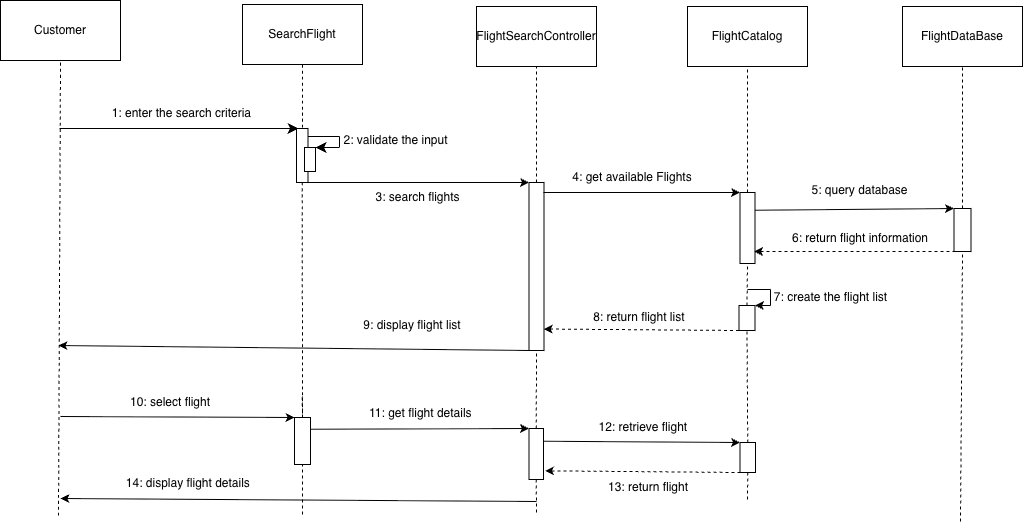

The diagram above was exported from draw.io. Its source (the exported page's mxGraphModel, read from the mxfile embedded in the PNG):
<mxGraphModel dx="1863" dy="1363" grid="0" gridSize="10" guides="1" tooltips="1" connect="1" arrows="1" fold="1" page="0" pageScale="1" pageWidth="3300" pageHeight="2339" math="0" shadow="0">
  <root>
    <mxCell id="0" />
    <mxCell id="1" parent="0" />
    <mxCell id="hgHBPK6sWqOyfeDvlTEA-1" parent="1" style="rounded=0;whiteSpace=wrap;html=1;" value="Customer" vertex="1">
      <mxGeometry height="60" width="120" x="-143" y="-57" as="geometry" />
    </mxCell>
    <mxCell id="hgHBPK6sWqOyfeDvlTEA-2" parent="1" style="rounded=0;whiteSpace=wrap;html=1;" value="SearchFlight" vertex="1">
      <mxGeometry height="60" width="120" x="99" y="-53" as="geometry" />
    </mxCell>
    <mxCell id="hgHBPK6sWqOyfeDvlTEA-3" parent="1" style="rounded=0;whiteSpace=wrap;html=1;" value="FlightCatalog" vertex="1">
      <mxGeometry height="60" width="120" x="544" y="-51" as="geometry" />
    </mxCell>
    <mxCell id="hgHBPK6sWqOyfeDvlTEA-4" parent="1" style="rounded=0;whiteSpace=wrap;html=1;" value="FlightSearchController" vertex="1">
      <mxGeometry height="60" width="120" x="333" y="-51" as="geometry" />
    </mxCell>
    <mxCell id="hgHBPK6sWqOyfeDvlTEA-5" parent="1" style="rounded=0;whiteSpace=wrap;html=1;" value="FlightDataBase" vertex="1">
      <mxGeometry height="60" width="120" x="759" y="-51" as="geometry" />
    </mxCell>
    <mxCell id="hgHBPK6sWqOyfeDvlTEA-6" edge="1" parent="1" style="endArrow=none;dashed=1;html=1;rounded=0;fontSize=12;startSize=8;endSize=8;curved=1;entryX=0.5;entryY=1;entryDx=0;entryDy=0;" target="hgHBPK6sWqOyfeDvlTEA-1" value="">
      <mxGeometry height="50" relative="1" width="50" as="geometry">
        <Array as="points" />
        <mxPoint x="-85" y="458" as="sourcePoint" />
        <mxPoint x="-85" y="47" as="targetPoint" />
      </mxGeometry>
    </mxCell>
    <mxCell id="hgHBPK6sWqOyfeDvlTEA-7" edge="1" parent="1" style="endArrow=none;dashed=1;html=1;rounded=0;fontSize=12;startSize=8;endSize=8;curved=1;entryX=0.5;entryY=1;entryDx=0;entryDy=0;" target="hgHBPK6sWqOyfeDvlTEA-2" value="">
      <mxGeometry height="50" relative="1" width="50" as="geometry">
        <mxPoint x="159" y="70" as="sourcePoint" />
        <mxPoint x="107" y="177" as="targetPoint" />
      </mxGeometry>
    </mxCell>
    <mxCell id="hgHBPK6sWqOyfeDvlTEA-8" edge="1" parent="1" style="endArrow=classic;html=1;rounded=0;fontSize=12;startSize=8;endSize=8;curved=1;" value="">
      <mxGeometry height="50" relative="1" width="50" as="geometry">
        <mxPoint x="-84" y="71" as="sourcePoint" />
        <mxPoint x="155" y="71" as="targetPoint" />
      </mxGeometry>
    </mxCell>
    <mxCell id="hgHBPK6sWqOyfeDvlTEA-19" edge="1" parent="1" source="hgHBPK6sWqOyfeDvlTEA-9" style="edgeStyle=none;curved=1;rounded=0;orthogonalLoop=1;jettySize=auto;html=1;exitX=0.5;exitY=1;exitDx=0;exitDy=0;fontSize=12;startSize=8;endSize=8;endArrow=none;endFill=0;startArrow=none;startFill=0;dashed=1;">
      <mxGeometry relative="1" as="geometry">
        <mxPoint x="159" y="358" as="targetPoint" />
      </mxGeometry>
    </mxCell>
    <mxCell id="hgHBPK6sWqOyfeDvlTEA-9" parent="1" style="rounded=0;whiteSpace=wrap;html=1;" value="" vertex="1">
      <mxGeometry height="54" width="11.5" x="153" y="71" as="geometry" />
    </mxCell>
    <mxCell id="hgHBPK6sWqOyfeDvlTEA-10" parent="1" style="text;html=1;whiteSpace=wrap;strokeColor=none;fillColor=none;align=center;verticalAlign=middle;rounded=0;" value="1: enter the search criteria&amp;nbsp;" vertex="1">
      <mxGeometry height="30" width="148" x="-34" y="41" as="geometry" />
    </mxCell>
    <mxCell id="hgHBPK6sWqOyfeDvlTEA-14" edge="1" parent="1" source="hgHBPK6sWqOyfeDvlTEA-11" style="edgeStyle=none;curved=1;rounded=0;orthogonalLoop=1;jettySize=auto;html=1;exitX=1;exitY=0;exitDx=0;exitDy=0;fontSize=12;startSize=8;endSize=8;endArrow=none;endFill=0;startArrow=classic;startFill=1;">
      <mxGeometry relative="1" as="geometry">
        <mxPoint x="195.47368421052636" y="89.9473684210526" as="targetPoint" />
      </mxGeometry>
    </mxCell>
    <mxCell id="hgHBPK6sWqOyfeDvlTEA-11" parent="1" style="rounded=0;whiteSpace=wrap;html=1;" value="" vertex="1">
      <mxGeometry height="24" width="11" x="161" y="90" as="geometry" />
    </mxCell>
    <mxCell id="hgHBPK6sWqOyfeDvlTEA-12" edge="1" parent="1" style="endArrow=none;html=1;rounded=0;fontSize=12;startSize=8;endSize=8;curved=1;endFill=0;" value="">
      <mxGeometry height="50" relative="1" width="50" as="geometry">
        <mxPoint x="164.5" y="79" as="sourcePoint" />
        <mxPoint x="196" y="79" as="targetPoint" />
      </mxGeometry>
    </mxCell>
    <mxCell id="hgHBPK6sWqOyfeDvlTEA-15" edge="1" parent="1" style="endArrow=none;html=1;rounded=0;fontSize=12;startSize=8;endSize=8;curved=1;" value="">
      <mxGeometry height="50" relative="1" width="50" as="geometry">
        <mxPoint x="196" y="90" as="sourcePoint" />
        <mxPoint x="196" y="79" as="targetPoint" />
      </mxGeometry>
    </mxCell>
    <mxCell id="hgHBPK6sWqOyfeDvlTEA-17" parent="1" style="text;html=1;whiteSpace=wrap;strokeColor=none;fillColor=none;align=center;verticalAlign=middle;rounded=0;" value="2: validate the input" vertex="1">
      <mxGeometry height="30" width="123" x="191" y="68" as="geometry" />
    </mxCell>
    <mxCell id="MEb7ho2pJfPsSdD_21V8-3" edge="1" parent="1" source="hgHBPK6sWqOyfeDvlTEA-9" style="endArrow=classic;html=1;rounded=0;exitX=1;exitY=1;exitDx=0;exitDy=0;entryX=0;entryY=0;entryDx=0;entryDy=0;" target="MEb7ho2pJfPsSdD_21V8-7" value="">
      <mxGeometry height="50" relative="1" width="50" as="geometry">
        <mxPoint x="169" y="124" as="sourcePoint" />
        <mxPoint x="363" y="125" as="targetPoint" />
      </mxGeometry>
    </mxCell>
    <mxCell id="MEb7ho2pJfPsSdD_21V8-6" edge="1" parent="1" source="MEb7ho2pJfPsSdD_21V8-7" style="endArrow=none;dashed=1;html=1;rounded=0;entryX=0.5;entryY=1;entryDx=0;entryDy=0;exitX=0.5;exitY=0;exitDx=0;exitDy=0;" target="hgHBPK6sWqOyfeDvlTEA-4" value="">
      <mxGeometry height="50" relative="1" width="50" as="geometry">
        <mxPoint x="393" y="120" as="sourcePoint" />
        <mxPoint x="396" y="28" as="targetPoint" />
      </mxGeometry>
    </mxCell>
    <mxCell id="MEb7ho2pJfPsSdD_21V8-7" parent="1" style="rounded=0;whiteSpace=wrap;html=1;" value="" vertex="1">
      <mxGeometry height="168" width="15" x="385.5" y="125" as="geometry" />
    </mxCell>
    <mxCell id="MEb7ho2pJfPsSdD_21V8-9" parent="1" style="text;html=1;whiteSpace=wrap;strokeColor=none;fillColor=none;align=center;verticalAlign=middle;rounded=0;" value="3: search flights" vertex="1">
      <mxGeometry height="30" width="111" x="219" y="125" as="geometry" />
    </mxCell>
    <mxCell id="MEb7ho2pJfPsSdD_21V8-10" edge="1" parent="1" source="MEb7ho2pJfPsSdD_21V8-11" style="endArrow=none;dashed=1;html=1;rounded=0;entryX=0.5;entryY=1;entryDx=0;entryDy=0;exitX=0.5;exitY=0;exitDx=0;exitDy=0;" target="hgHBPK6sWqOyfeDvlTEA-3" value="">
      <mxGeometry height="50" relative="1" width="50" as="geometry">
        <mxPoint x="602" y="135" as="sourcePoint" />
        <mxPoint x="608" y="31" as="targetPoint" />
      </mxGeometry>
    </mxCell>
    <mxCell id="MEb7ho2pJfPsSdD_21V8-11" parent="1" style="rounded=0;whiteSpace=wrap;html=1;" value="" vertex="1">
      <mxGeometry height="71" width="15" x="596.5" y="135" as="geometry" />
    </mxCell>
    <mxCell id="MEb7ho2pJfPsSdD_21V8-13" edge="1" parent="1" style="endArrow=classic;html=1;rounded=0;entryX=0;entryY=0;entryDx=0;entryDy=0;" target="MEb7ho2pJfPsSdD_21V8-11" value="">
      <mxGeometry height="50" relative="1" width="50" as="geometry">
        <mxPoint x="400" y="135" as="sourcePoint" />
        <mxPoint x="448" y="90" as="targetPoint" />
      </mxGeometry>
    </mxCell>
    <mxCell id="MEb7ho2pJfPsSdD_21V8-14" parent="1" style="text;html=1;whiteSpace=wrap;strokeColor=none;fillColor=none;align=center;verticalAlign=middle;rounded=0;" value="4: get available Flights" vertex="1">
      <mxGeometry height="30" width="130" x="424" y="105" as="geometry" />
    </mxCell>
    <mxCell id="MEb7ho2pJfPsSdD_21V8-15" edge="1" parent="1" source="MEb7ho2pJfPsSdD_21V8-16" style="endArrow=none;dashed=1;html=1;rounded=0;entryX=0.5;entryY=1;entryDx=0;entryDy=0;exitX=0.5;exitY=0;exitDx=0;exitDy=0;" target="hgHBPK6sWqOyfeDvlTEA-5" value="">
      <mxGeometry height="50" relative="1" width="50" as="geometry">
        <mxPoint x="817" y="109" as="sourcePoint" />
        <mxPoint x="867" y="59" as="targetPoint" />
      </mxGeometry>
    </mxCell>
    <mxCell id="MEb7ho2pJfPsSdD_21V8-16" parent="1" style="rounded=0;whiteSpace=wrap;html=1;" value="" vertex="1">
      <mxGeometry height="43" width="17" x="810.5" y="151" as="geometry" />
    </mxCell>
    <mxCell id="MEb7ho2pJfPsSdD_21V8-17" edge="1" parent="1" source="MEb7ho2pJfPsSdD_21V8-11" style="endArrow=classic;html=1;rounded=0;exitX=1;exitY=0.25;exitDx=0;exitDy=0;entryX=0;entryY=0;entryDx=0;entryDy=0;" target="MEb7ho2pJfPsSdD_21V8-16" value="">
      <mxGeometry height="50" relative="1" width="50" as="geometry">
        <mxPoint x="657" y="159" as="sourcePoint" />
        <mxPoint x="836" y="137" as="targetPoint" />
      </mxGeometry>
    </mxCell>
    <mxCell id="MEb7ho2pJfPsSdD_21V8-18" parent="1" style="text;html=1;whiteSpace=wrap;strokeColor=none;fillColor=none;align=center;verticalAlign=middle;rounded=0;" value="5: query database" vertex="1">
      <mxGeometry height="30" width="105" x="664" y="118" as="geometry" />
    </mxCell>
    <mxCell id="MEb7ho2pJfPsSdD_21V8-20" edge="1" parent="1" source="MEb7ho2pJfPsSdD_21V8-11" style="endArrow=none;dashed=1;html=1;rounded=0;entryX=0.25;entryY=1;entryDx=0;entryDy=0;exitX=0.935;exitY=0.831;exitDx=0;exitDy=0;exitPerimeter=0;startArrow=classic;startFill=1;" target="MEb7ho2pJfPsSdD_21V8-16" value="">
      <mxGeometry height="50" relative="1" width="50" as="geometry">
        <mxPoint x="613" y="194" as="sourcePoint" />
        <mxPoint x="804" y="191" as="targetPoint" />
      </mxGeometry>
    </mxCell>
    <mxCell id="MEb7ho2pJfPsSdD_21V8-21" parent="1" style="text;html=1;whiteSpace=wrap;strokeColor=none;fillColor=none;align=center;verticalAlign=middle;rounded=0;" value="6: return flight information" vertex="1">
      <mxGeometry height="30" width="146" x="643.5" y="166" as="geometry" />
    </mxCell>
    <mxCell id="MEb7ho2pJfPsSdD_21V8-22" parent="1" style="rounded=0;whiteSpace=wrap;html=1;" value="" vertex="1">
      <mxGeometry height="25" width="16" x="595.5" y="248" as="geometry" />
    </mxCell>
    <mxCell id="MEb7ho2pJfPsSdD_21V8-23" edge="1" parent="1" source="MEb7ho2pJfPsSdD_21V8-22" style="endArrow=none;dashed=1;html=1;rounded=0;exitX=0.5;exitY=0;exitDx=0;exitDy=0;entryX=0.5;entryY=1;entryDx=0;entryDy=0;" target="MEb7ho2pJfPsSdD_21V8-11" value="">
      <mxGeometry height="50" relative="1" width="50" as="geometry">
        <mxPoint x="649" y="320" as="sourcePoint" />
        <mxPoint x="604" y="199" as="targetPoint" />
      </mxGeometry>
    </mxCell>
    <mxCell id="MEb7ho2pJfPsSdD_21V8-26" edge="1" parent="1" style="endArrow=none;html=1;rounded=0;endFill=0;" value="">
      <mxGeometry height="50" relative="1" width="50" as="geometry">
        <mxPoint x="604" y="232" as="sourcePoint" />
        <mxPoint x="627" y="232" as="targetPoint" />
      </mxGeometry>
    </mxCell>
    <mxCell id="MEb7ho2pJfPsSdD_21V8-27" edge="1" parent="1" style="endArrow=none;html=1;rounded=0;" value="">
      <mxGeometry height="50" relative="1" width="50" as="geometry">
        <mxPoint x="627" y="248" as="sourcePoint" />
        <mxPoint x="627" y="232" as="targetPoint" />
      </mxGeometry>
    </mxCell>
    <mxCell id="MEb7ho2pJfPsSdD_21V8-28" edge="1" parent="1" source="MEb7ho2pJfPsSdD_21V8-22" style="endArrow=none;html=1;rounded=0;exitX=1;exitY=0;exitDx=0;exitDy=0;endFill=0;startArrow=classic;startFill=1;" value="">
      <mxGeometry height="50" relative="1" width="50" as="geometry">
        <mxPoint x="604" y="309" as="sourcePoint" />
        <mxPoint x="627" y="248" as="targetPoint" />
      </mxGeometry>
    </mxCell>
    <mxCell id="MEb7ho2pJfPsSdD_21V8-29" parent="1" style="text;html=1;whiteSpace=wrap;strokeColor=none;fillColor=none;align=center;verticalAlign=middle;rounded=0;" value="7: create the flight list" vertex="1">
      <mxGeometry height="30" width="143" x="616" y="225" as="geometry" />
    </mxCell>
    <mxCell id="MEb7ho2pJfPsSdD_21V8-30" edge="1" parent="1" source="MEb7ho2pJfPsSdD_21V8-7" style="endArrow=none;dashed=1;html=1;rounded=0;entryX=0;entryY=1;entryDx=0;entryDy=0;startArrow=classic;startFill=1;exitX=0.98;exitY=0.872;exitDx=0;exitDy=0;exitPerimeter=0;" target="MEb7ho2pJfPsSdD_21V8-22" value="">
      <mxGeometry height="50" relative="1" width="50" as="geometry">
        <mxPoint x="401" y="270" as="sourcePoint" />
        <mxPoint x="627" y="319" as="targetPoint" />
      </mxGeometry>
    </mxCell>
    <mxCell id="MEb7ho2pJfPsSdD_21V8-31" parent="1" style="text;html=1;whiteSpace=wrap;strokeColor=none;fillColor=none;align=center;verticalAlign=middle;rounded=0;" value="8: return flight list&amp;nbsp;" vertex="1">
      <mxGeometry height="30" width="113" x="441" y="245.5" as="geometry" />
    </mxCell>
    <mxCell id="MEb7ho2pJfPsSdD_21V8-33" edge="1" parent="1" source="MEb7ho2pJfPsSdD_21V8-7" style="endArrow=classic;html=1;rounded=0;exitX=0;exitY=1;exitDx=0;exitDy=0;" value="">
      <mxGeometry height="50" relative="1" width="50" as="geometry">
        <mxPoint x="276" y="322" as="sourcePoint" />
        <mxPoint x="-85" y="288" as="targetPoint" />
      </mxGeometry>
    </mxCell>
    <mxCell id="MEb7ho2pJfPsSdD_21V8-34" parent="1" style="text;html=1;whiteSpace=wrap;strokeColor=none;fillColor=none;align=center;verticalAlign=middle;rounded=0;" value="9: display flight list" vertex="1">
      <mxGeometry height="30" width="116" x="211" y="253" as="geometry" />
    </mxCell>
    <mxCell id="MEb7ho2pJfPsSdD_21V8-35" edge="1" parent="1" source="MEb7ho2pJfPsSdD_21V8-38" style="endArrow=none;dashed=1;html=1;rounded=0;entryX=0.5;entryY=1;entryDx=0;entryDy=0;exitX=0.5;exitY=0;exitDx=0;exitDy=0;" value="">
      <mxGeometry height="50" relative="1" width="50" as="geometry">
        <mxPoint x="159" y="354" as="sourcePoint" />
        <mxPoint x="158.75" y="336.0000000000002" as="targetPoint" />
      </mxGeometry>
    </mxCell>
    <mxCell id="MEb7ho2pJfPsSdD_21V8-38" parent="1" style="rounded=0;whiteSpace=wrap;html=1;" value="" vertex="1">
      <mxGeometry height="47" width="16" x="151" y="360" as="geometry" />
    </mxCell>
    <mxCell id="MEb7ho2pJfPsSdD_21V8-39" edge="1" parent="1" style="endArrow=classic;html=1;rounded=0;entryX=0;entryY=0;entryDx=0;entryDy=0;" target="MEb7ho2pJfPsSdD_21V8-38" value="">
      <mxGeometry height="50" relative="1" width="50" as="geometry">
        <mxPoint x="-83" y="359" as="sourcePoint" />
        <mxPoint x="67" y="334" as="targetPoint" />
      </mxGeometry>
    </mxCell>
    <mxCell id="MEb7ho2pJfPsSdD_21V8-41" parent="1" style="text;html=1;whiteSpace=wrap;strokeColor=none;fillColor=none;align=center;verticalAlign=middle;rounded=0;" value="10: select flight" vertex="1">
      <mxGeometry height="30" width="86" x="-16" y="330" as="geometry" />
    </mxCell>
    <mxCell id="MEb7ho2pJfPsSdD_21V8-42" edge="1" parent="1" source="MEb7ho2pJfPsSdD_21V8-38" style="endArrow=classic;html=1;rounded=0;exitX=1;exitY=0.25;exitDx=0;exitDy=0;entryX=0;entryY=0;entryDx=0;entryDy=0;" target="MEb7ho2pJfPsSdD_21V8-44" value="">
      <mxGeometry height="50" relative="1" width="50" as="geometry">
        <mxPoint x="171" y="409" as="sourcePoint" />
        <mxPoint x="221" y="359" as="targetPoint" />
      </mxGeometry>
    </mxCell>
    <mxCell id="MEb7ho2pJfPsSdD_21V8-43" edge="1" parent="1" source="MEb7ho2pJfPsSdD_21V8-44" style="endArrow=none;dashed=1;html=1;rounded=0;entryX=0.5;entryY=1;entryDx=0;entryDy=0;exitX=0.5;exitY=0;exitDx=0;exitDy=0;" target="MEb7ho2pJfPsSdD_21V8-7" value="">
      <mxGeometry height="50" relative="1" width="50" as="geometry">
        <mxPoint x="393" y="355" as="sourcePoint" />
        <mxPoint x="350" y="359" as="targetPoint" />
      </mxGeometry>
    </mxCell>
    <mxCell id="MEb7ho2pJfPsSdD_21V8-44" parent="1" style="rounded=0;whiteSpace=wrap;html=1;" value="" vertex="1">
      <mxGeometry height="51" width="14.5" x="385.5" y="371" as="geometry" />
    </mxCell>
    <mxCell id="MEb7ho2pJfPsSdD_21V8-46" parent="1" style="text;html=1;whiteSpace=wrap;strokeColor=none;fillColor=none;align=center;verticalAlign=middle;rounded=0;" value="11: get flight details&amp;nbsp;" vertex="1">
      <mxGeometry height="30" width="112" x="223" y="341" as="geometry" />
    </mxCell>
    <mxCell id="MEb7ho2pJfPsSdD_21V8-47" edge="1" parent="1" source="MEb7ho2pJfPsSdD_21V8-48" style="endArrow=none;dashed=1;html=1;rounded=0;entryX=0.5;entryY=1;entryDx=0;entryDy=0;exitX=0.5;exitY=0;exitDx=0;exitDy=0;" target="MEb7ho2pJfPsSdD_21V8-22" value="">
      <mxGeometry height="50" relative="1" width="50" as="geometry">
        <mxPoint x="604" y="362" as="sourcePoint" />
        <mxPoint x="611.5" y="281" as="targetPoint" />
      </mxGeometry>
    </mxCell>
    <mxCell id="MEb7ho2pJfPsSdD_21V8-48" parent="1" style="rounded=0;whiteSpace=wrap;html=1;" value="" vertex="1">
      <mxGeometry height="30" width="15.5" x="596.5" y="385" as="geometry" />
    </mxCell>
    <mxCell id="MEb7ho2pJfPsSdD_21V8-49" edge="1" parent="1" source="MEb7ho2pJfPsSdD_21V8-44" style="endArrow=classic;html=1;rounded=0;exitX=1;exitY=0.25;exitDx=0;exitDy=0;entryX=0;entryY=0;entryDx=0;entryDy=0;" target="MEb7ho2pJfPsSdD_21V8-48" value="">
      <mxGeometry height="50" relative="1" width="50" as="geometry">
        <mxPoint x="474" y="448" as="sourcePoint" />
        <mxPoint x="524" y="398" as="targetPoint" />
      </mxGeometry>
    </mxCell>
    <mxCell id="MEb7ho2pJfPsSdD_21V8-50" parent="1" style="text;html=1;whiteSpace=wrap;strokeColor=none;fillColor=none;align=center;verticalAlign=middle;rounded=0;" value="12: retrieve flight&amp;nbsp;" vertex="1">
      <mxGeometry height="30" width="117" x="443" y="355" as="geometry" />
    </mxCell>
    <mxCell id="MEb7ho2pJfPsSdD_21V8-51" edge="1" parent="1" source="MEb7ho2pJfPsSdD_21V8-44" style="endArrow=none;dashed=1;html=1;rounded=0;entryX=0;entryY=1;entryDx=0;entryDy=0;exitX=1.106;exitY=0.83;exitDx=0;exitDy=0;exitPerimeter=0;startArrow=classic;startFill=1;" target="MEb7ho2pJfPsSdD_21V8-48" value="">
      <mxGeometry height="50" relative="1" width="50" as="geometry">
        <mxPoint x="481" y="435" as="sourcePoint" />
        <mxPoint x="531" y="385" as="targetPoint" />
      </mxGeometry>
    </mxCell>
    <mxCell id="MEb7ho2pJfPsSdD_21V8-52" parent="1" style="text;html=1;whiteSpace=wrap;strokeColor=none;fillColor=none;align=center;verticalAlign=middle;rounded=0;" value="13: return flight" vertex="1">
      <mxGeometry height="30" width="131.5" x="439" y="415" as="geometry" />
    </mxCell>
    <mxCell id="MEb7ho2pJfPsSdD_21V8-53" edge="1" parent="1" style="endArrow=none;dashed=1;html=1;rounded=0;entryX=0.5;entryY=1;entryDx=0;entryDy=0;" target="MEb7ho2pJfPsSdD_21V8-44" value="">
      <mxGeometry height="50" relative="1" width="50" as="geometry">
        <mxPoint x="393" y="455" as="sourcePoint" />
        <mxPoint x="400" y="429" as="targetPoint" />
      </mxGeometry>
    </mxCell>
    <mxCell id="MEb7ho2pJfPsSdD_21V8-55" edge="1" parent="1" style="endArrow=none;dashed=1;html=1;rounded=0;entryX=0.5;entryY=1;entryDx=0;entryDy=0;" target="MEb7ho2pJfPsSdD_21V8-38" value="">
      <mxGeometry height="50" relative="1" width="50" as="geometry">
        <mxPoint x="159" y="457" as="sourcePoint" />
        <mxPoint x="189" y="422" as="targetPoint" />
      </mxGeometry>
    </mxCell>
    <mxCell id="MEb7ho2pJfPsSdD_21V8-57" edge="1" parent="1" style="endArrow=none;dashed=1;html=1;rounded=0;entryX=0.5;entryY=1;entryDx=0;entryDy=0;" target="MEb7ho2pJfPsSdD_21V8-48" value="">
      <mxGeometry height="50" relative="1" width="50" as="geometry">
        <mxPoint x="604" y="442" as="sourcePoint" />
        <mxPoint x="617" y="448" as="targetPoint" />
      </mxGeometry>
    </mxCell>
    <mxCell id="MEb7ho2pJfPsSdD_21V8-58" edge="1" parent="1" style="endArrow=classic;html=1;rounded=0;" value="">
      <mxGeometry height="50" relative="1" width="50" as="geometry">
        <mxPoint x="393" y="444" as="sourcePoint" />
        <mxPoint x="-83" y="441" as="targetPoint" />
      </mxGeometry>
    </mxCell>
    <mxCell id="MEb7ho2pJfPsSdD_21V8-59" edge="1" parent="1" style="endArrow=none;dashed=1;html=1;rounded=0;entryX=0.5;entryY=1;entryDx=0;entryDy=0;" target="MEb7ho2pJfPsSdD_21V8-16" value="">
      <mxGeometry height="50" relative="1" width="50" as="geometry">
        <mxPoint x="817" y="464" as="sourcePoint" />
        <mxPoint x="725" y="474" as="targetPoint" />
      </mxGeometry>
    </mxCell>
    <mxCell id="MEb7ho2pJfPsSdD_21V8-61" parent="1" style="text;html=1;whiteSpace=wrap;strokeColor=none;fillColor=none;align=center;verticalAlign=middle;rounded=0;" value="14: display flight details&amp;nbsp;" vertex="1">
      <mxGeometry height="30" width="139" x="-23" y="411" as="geometry" />
    </mxCell>
  </root>
</mxGraphModel>